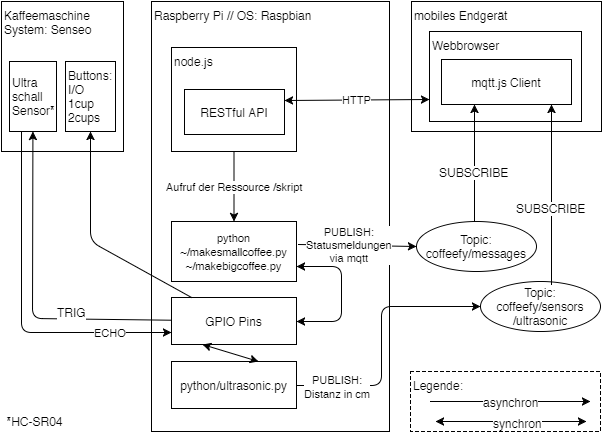

The diagram above was exported from draw.io. Its source (the exported page's mxGraphModel, read from the mxfile embedded in the PNG):
<mxGraphModel dx="480" dy="616" grid="1" gridSize="10" guides="1" tooltips="1" connect="1" arrows="1" fold="1" page="1" pageScale="1" pageWidth="826" pageHeight="1169" background="#ffffff" math="0" shadow="0">
  <root>
    <mxCell id="0" />
    <mxCell id="1" parent="0" />
    <mxCell id="452428e144ba458f-1" value="Kaffeemaschine&lt;div&gt;System: Senseo&lt;/div&gt;" style="whiteSpace=wrap;html=1;verticalAlign=top;align=left;" vertex="1" parent="1">
      <mxGeometry x="40" y="40" width="122" height="150" as="geometry" />
    </mxCell>
    <mxCell id="452428e144ba458f-2" value="&lt;div style=&quot;text-align: left&quot;&gt;&lt;span style=&quot;line-height: 1.2&quot;&gt;mobiles Endgerät&lt;/span&gt;&lt;/div&gt;" style="whiteSpace=wrap;html=1;align=left;verticalAlign=top;" vertex="1" parent="1">
      <mxGeometry x="450" y="40" width="190" height="130" as="geometry" />
    </mxCell>
    <mxCell id="452428e144ba458f-3" value="Webbrowser" style="whiteSpace=wrap;html=1;align=left;verticalAlign=top;" vertex="1" parent="1">
      <mxGeometry x="468" y="70" width="152" height="90" as="geometry" />
    </mxCell>
    <mxCell id="452428e144ba458f-23" value="Buttons:&lt;div&gt;I/O&lt;/div&gt;&lt;div&gt;1cup&lt;/div&gt;&lt;div&gt;2cups&lt;/div&gt;" style="whiteSpace=wrap;html=1;align=left;" vertex="1" parent="1">
      <mxGeometry x="104" y="100" width="50" height="70" as="geometry" />
    </mxCell>
    <mxCell id="452428e144ba458f-24" value="&lt;div&gt;Ultra&lt;/div&gt;&lt;div&gt;schall&lt;/div&gt;&lt;div&gt;Sensor*&lt;/div&gt;" style="whiteSpace=wrap;html=1;align=left;" vertex="1" parent="1">
      <mxGeometry x="48" y="100" width="47" height="70" as="geometry" />
    </mxCell>
    <mxCell id="452428e144ba458f-10" value="Raspberry Pi // OS: Raspbian" style="whiteSpace=wrap;html=1;align=left;verticalAlign=top;" vertex="1" parent="1">
      <mxGeometry x="190" y="40" width="238" height="430" as="geometry" />
    </mxCell>
    <mxCell id="452428e144ba458f-11" value="GPIO Pins" style="whiteSpace=wrap;html=1;align=center;" vertex="1" parent="1">
      <mxGeometry x="210" y="336" width="125" height="47" as="geometry" />
    </mxCell>
    <mxCell id="452428e144ba458f-12" value="node.js" style="whiteSpace=wrap;html=1;align=left;verticalAlign=top;" vertex="1" parent="1">
      <mxGeometry x="210" y="86" width="125" height="104" as="geometry" />
    </mxCell>
    <mxCell id="452428e144ba458f-14" value="" style="endArrow=classic;html=1;exitX=1;exitY=0.75;entryX=1;entryY=0.5;startArrow=classic;startFill=1;" edge="1" parent="1" source="452428e144ba458f-27" target="452428e144ba458f-11">
      <mxGeometry width="50" height="50" relative="1" as="geometry">
        <mxPoint x="455" y="436.66666666666674" as="sourcePoint" />
        <mxPoint x="505" y="320" as="targetPoint" />
        <Array as="points">
          <mxPoint x="380" y="305" />
          <mxPoint x="380" y="360" />
        </Array>
      </mxGeometry>
    </mxCell>
    <mxCell id="452428e144ba458f-21" value="HTTP" style="endArrow=classic;html=1;startArrow=classic;startFill=1;entryX=1;entryY=0.25;exitX=0;exitY=0.75;" edge="1" parent="1" source="452428e144ba458f-3" target="18ca62223ddcfd14-12">
      <mxGeometry x="258" y="221" width="50" height="50" as="geometry">
        <mxPoint x="451" y="272" as="sourcePoint" />
        <mxPoint x="438" y="260" as="targetPoint" />
      </mxGeometry>
    </mxCell>
    <mxCell id="452428e144ba458f-27" value="&lt;font style=&quot;font-size: 11px&quot;&gt;python&lt;br&gt;~/makesmallcoffee.py&lt;/font&gt;&lt;div&gt;&lt;font style=&quot;font-size: 11px&quot;&gt;~/makebigcoffee.py&lt;/font&gt;&lt;/div&gt;" style="whiteSpace=wrap;html=1;" vertex="1" parent="1">
      <mxGeometry x="210" y="260" width="125" height="60" as="geometry" />
    </mxCell>
    <mxCell id="452428e144ba458f-22" value="" style="endArrow=classic;html=1;entryX=0.5;entryY=1;" edge="1" parent="1" source="452428e144ba458f-11" target="452428e144ba458f-23">
      <mxGeometry x="88" y="170" width="50" height="50" as="geometry">
        <mxPoint x="-112" as="sourcePoint" />
        <mxPoint x="-62" y="-50" as="targetPoint" />
        <Array as="points">
          <mxPoint x="129" y="280" />
        </Array>
      </mxGeometry>
    </mxCell>
    <mxCell id="452428e144ba458f-28" value="" style="endArrow=classic;html=1;" edge="1" parent="1" source="452428e144ba458f-11" target="452428e144ba458f-24">
      <mxGeometry width="50" height="50" relative="1" as="geometry">
        <mxPoint x="258" y="490" as="sourcePoint" />
        <mxPoint x="168" y="430" as="targetPoint" />
        <Array as="points">
          <mxPoint x="71" y="357" />
        </Array>
      </mxGeometry>
    </mxCell>
    <mxCell id="452428e144ba458f-29" value="TRIG" style="text;html=1;resizable=0;points=[];align=center;verticalAlign=middle;labelBackgroundColor=#ffffff;" vertex="1" connectable="0" parent="452428e144ba458f-28">
      <mxGeometry x="0.38" y="-1" relative="1" as="geometry">
        <mxPoint x="38" y="79" as="offset" />
      </mxGeometry>
    </mxCell>
    <mxCell id="452428e144ba458f-30" value="ECHO" style="endArrow=classic;html=1;exitX=0.25;exitY=1;entryX=0;entryY=0.75;" edge="1" parent="1" source="452428e144ba458f-24" target="452428e144ba458f-11">
      <mxGeometry x="0.6504" width="50" height="50" relative="1" as="geometry">
        <mxPoint x="258" y="490" as="sourcePoint" />
        <mxPoint x="308" y="440" as="targetPoint" />
        <Array as="points">
          <mxPoint x="60" y="371" />
        </Array>
        <mxPoint as="offset" />
      </mxGeometry>
    </mxCell>
    <mxCell id="452428e144ba458f-31" value="&lt;div&gt;PUBLISH:&lt;/div&gt;Statusmeldungen&lt;div&gt;via mqtt&lt;/div&gt;" style="endArrow=classic;html=1;exitX=1.016;exitY=0.383;entryX=0;entryY=0.5;exitPerimeter=0;" edge="1" parent="1" source="452428e144ba458f-27" target="452428e144ba458f-35">
      <mxGeometry x="-0.1329" width="50" height="50" relative="1" as="geometry">
        <mxPoint x="468" y="410" as="sourcePoint" />
        <mxPoint x="490" y="280" as="targetPoint" />
        <mxPoint as="offset" />
      </mxGeometry>
    </mxCell>
    <mxCell id="452428e144ba458f-34" value="mqtt.js Client" style="whiteSpace=wrap;html=1;" vertex="1" parent="1">
      <mxGeometry x="480" y="98" width="130" height="45" as="geometry" />
    </mxCell>
    <mxCell id="452428e144ba458f-35" value="Topic:&lt;div&gt;coffeefy/messages&lt;/div&gt;" style="ellipse;whiteSpace=wrap;html=1;" vertex="1" parent="1">
      <mxGeometry x="455" y="260" width="120" height="50" as="geometry" />
    </mxCell>
    <mxCell id="452428e144ba458f-38" value="" style="endArrow=classic;startArrow=none;html=1;entryX=0.25;entryY=1;startFill=0;" edge="1" parent="1" target="452428e144ba458f-34">
      <mxGeometry width="50" height="50" relative="1" as="geometry">
        <mxPoint x="513" y="260" as="sourcePoint" />
        <mxPoint x="608" y="190" as="targetPoint" />
      </mxGeometry>
    </mxCell>
    <mxCell id="18ca62223ddcfd14-1" value="SUBSCRIBE" style="text;html=1;resizable=0;points=[];align=center;verticalAlign=middle;labelBackgroundColor=#ffffff;" vertex="1" connectable="0" parent="452428e144ba458f-38">
      <mxGeometry x="-0.1481" y="1" relative="1" as="geometry">
        <mxPoint as="offset" />
      </mxGeometry>
    </mxCell>
    <mxCell id="452428e144ba458f-40" value="Aufruf der Ressource /skript" style="endArrow=classic;html=1;" edge="1" parent="1" source="452428e144ba458f-12" target="452428e144ba458f-27">
      <mxGeometry width="50" height="50" relative="1" as="geometry">
        <mxPoint x="323" y="520" as="sourcePoint" />
        <mxPoint x="373" y="470" as="targetPoint" />
      </mxGeometry>
    </mxCell>
    <mxCell id="452428e144ba458f-41" value="*HC-SR04" style="text;html=1;strokeColor=none;fillColor=none;align=center;verticalAlign=middle;whiteSpace=wrap;overflow=hidden;" vertex="1" parent="1">
      <mxGeometry x="40" y="450" width="66" height="20" as="geometry" />
    </mxCell>
    <mxCell id="1d67d390ffefb5cc-1" value="Legende:&lt;div&gt;&lt;br&gt;&lt;/div&gt;" style="whiteSpace=wrap;html=1;align=left;dashed=1;verticalAlign=top;" vertex="1" parent="1">
      <mxGeometry x="449" y="410" width="190" height="60" as="geometry" />
    </mxCell>
    <mxCell id="1d67d390ffefb5cc-3" value="" style="endArrow=classic;html=1;labelBackgroundColor=#ffffff;" edge="1" parent="1">
      <mxGeometry width="50" height="50" relative="1" as="geometry">
        <mxPoint x="469" y="440" as="sourcePoint" />
        <mxPoint x="629" y="440" as="targetPoint" />
      </mxGeometry>
    </mxCell>
    <mxCell id="1d67d390ffefb5cc-4" value="asynchron" style="text;html=1;resizable=0;points=[];align=center;verticalAlign=middle;labelBackgroundColor=#ffffff;" vertex="1" connectable="0" parent="1d67d390ffefb5cc-3">
      <mxGeometry x="0.2762" relative="1" as="geometry">
        <mxPoint x="-22" as="offset" />
      </mxGeometry>
    </mxCell>
    <mxCell id="1d67d390ffefb5cc-5" value="" style="endArrow=classic;startArrow=classic;html=1;labelBackgroundColor=#ffffff;" edge="1" parent="1">
      <mxGeometry width="50" height="50" relative="1" as="geometry">
        <mxPoint x="474" y="460" as="sourcePoint" />
        <mxPoint x="625" y="460" as="targetPoint" />
      </mxGeometry>
    </mxCell>
    <mxCell id="1d67d390ffefb5cc-6" value="synchron" style="text;html=1;resizable=0;points=[];align=center;verticalAlign=middle;labelBackgroundColor=#ffffff;" vertex="1" connectable="0" parent="1d67d390ffefb5cc-5">
      <mxGeometry x="0.0861" y="-1" relative="1" as="geometry">
        <mxPoint as="offset" />
      </mxGeometry>
    </mxCell>
    <mxCell id="18ca62223ddcfd14-3" value="Topic:&lt;div&gt;coffeefy/sensors&lt;/div&gt;&lt;div&gt;/ultrasonic&lt;/div&gt;" style="ellipse;whiteSpace=wrap;html=1;" vertex="1" parent="1">
      <mxGeometry x="519" y="320" width="120" height="50" as="geometry" />
    </mxCell>
    <mxCell id="18ca62223ddcfd14-6" value="" style="endArrow=classic;startArrow=none;html=1;entryX=0.25;entryY=1;startFill=0;" edge="1" parent="1">
      <mxGeometry x="590" y="143" width="50" height="50" as="geometry">
        <mxPoint x="590" y="323" as="sourcePoint" />
        <mxPoint x="590" y="143" as="targetPoint" />
      </mxGeometry>
    </mxCell>
    <mxCell id="18ca62223ddcfd14-7" value="SUBSCRIBE" style="text;html=1;resizable=0;points=[];align=center;verticalAlign=middle;labelBackgroundColor=#ffffff;" vertex="1" connectable="0" parent="18ca62223ddcfd14-6">
      <mxGeometry x="-0.1481" y="1" relative="1" as="geometry">
        <mxPoint as="offset" />
      </mxGeometry>
    </mxCell>
    <mxCell id="18ca62223ddcfd14-9" value="python/ultrasonic.py" style="whiteSpace=wrap;html=1;align=center;" vertex="1" parent="1">
      <mxGeometry x="210" y="400" width="125" height="47" as="geometry" />
    </mxCell>
    <mxCell id="18ca62223ddcfd14-10" value="" style="endArrow=classic;html=1;entryX=0;entryY=0.5;exitX=1;exitY=0.5;" edge="1" parent="1" source="18ca62223ddcfd14-9" target="18ca62223ddcfd14-3">
      <mxGeometry width="50" height="50" relative="1" as="geometry">
        <mxPoint x="480" y="420" as="sourcePoint" />
        <mxPoint x="530" y="370" as="targetPoint" />
        <Array as="points">
          <mxPoint x="420" y="424" />
          <mxPoint x="420" y="345" />
        </Array>
      </mxGeometry>
    </mxCell>
    <mxCell id="18ca62223ddcfd14-11" value="&lt;font style=&quot;font-size: 11px&quot;&gt;PUBLISH:&lt;/font&gt;&lt;div&gt;&lt;font style=&quot;font-size: 11px&quot;&gt;Distanz in cm&lt;/font&gt;&lt;/div&gt;" style="text;html=1;resizable=0;points=[];align=center;verticalAlign=middle;labelBackgroundColor=#ffffff;" vertex="1" connectable="0" parent="18ca62223ddcfd14-10">
      <mxGeometry x="-0.5634" y="-3" relative="1" as="geometry">
        <mxPoint x="-17" y="-3" as="offset" />
      </mxGeometry>
    </mxCell>
    <mxCell id="18ca62223ddcfd14-12" value="RESTful API" style="whiteSpace=wrap;html=1;align=center;" vertex="1" parent="1">
      <mxGeometry x="223" y="128" width="100" height="45" as="geometry" />
    </mxCell>
    <mxCell id="18ca62223ddcfd14-13" value="" style="endArrow=classic;startArrow=classic;html=1;entryX=0.25;entryY=1;exitX=0.696;exitY=0;exitPerimeter=0;" edge="1" parent="1" source="18ca62223ddcfd14-9" target="452428e144ba458f-11">
      <mxGeometry width="50" height="50" relative="1" as="geometry">
        <mxPoint x="150" y="540" as="sourcePoint" />
        <mxPoint x="200" y="490" as="targetPoint" />
      </mxGeometry>
    </mxCell>
  </root>
</mxGraphModel>